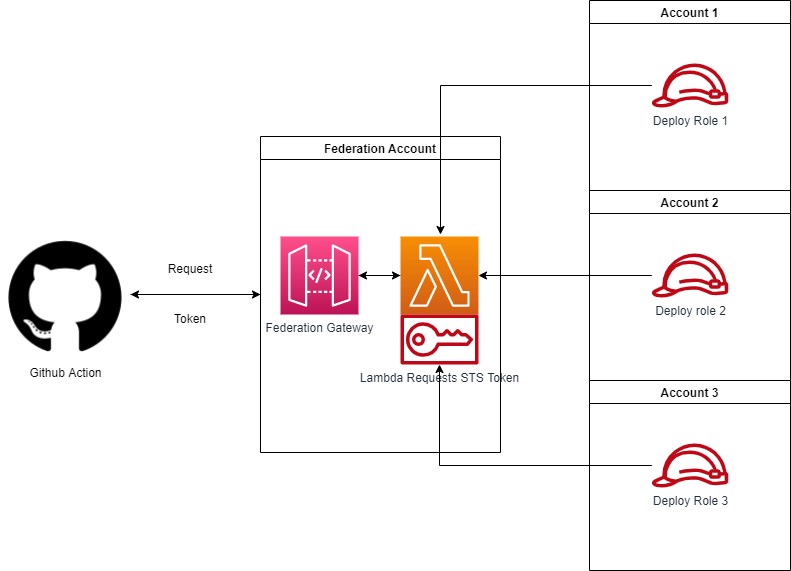

The diagram above was exported from draw.io. Its source (the exported page's mxGraphModel, read from the mxfile embedded in the PNG):
<mxGraphModel dx="2062" dy="1114" grid="1" gridSize="10" guides="1" tooltips="1" connect="1" arrows="1" fold="1" page="1" pageScale="1" pageWidth="1169" pageHeight="827" math="0" shadow="0">
  <root>
    <mxCell id="0" />
    <mxCell id="1" parent="0" />
    <mxCell id="L05tjB9mySzflqXxgU55-21" style="edgeStyle=orthogonalEdgeStyle;rounded=0;orthogonalLoop=1;jettySize=auto;html=1;entryX=0;entryY=0.5;entryDx=0;entryDy=0;" edge="1" parent="1" source="L05tjB9mySzflqXxgU55-1" target="L05tjB9mySzflqXxgU55-17">
      <mxGeometry relative="1" as="geometry" />
    </mxCell>
    <mxCell id="L05tjB9mySzflqXxgU55-1" value="Github Action" style="shape=image;html=1;verticalAlign=top;verticalLabelPosition=bottom;labelBackgroundColor=#ffffff;imageAspect=0;aspect=fixed;image=https://cdn1.iconfinder.com/data/icons/picons-social/57/github_rounded-128.png" vertex="1" parent="1">
      <mxGeometry x="60" y="405" width="130" height="130" as="geometry" />
    </mxCell>
    <mxCell id="L05tjB9mySzflqXxgU55-11" value="Account 2" style="swimlane;" vertex="1" parent="1">
      <mxGeometry x="649" y="366" width="201" height="190" as="geometry" />
    </mxCell>
    <mxCell id="L05tjB9mySzflqXxgU55-7" value="Deploy role 2" style="sketch=0;outlineConnect=0;fontColor=#232F3E;gradientColor=none;fillColor=#BF0816;strokeColor=none;dashed=0;verticalLabelPosition=bottom;verticalAlign=top;align=center;html=1;fontSize=12;fontStyle=0;aspect=fixed;pointerEvents=1;shape=mxgraph.aws4.role;" vertex="1" parent="L05tjB9mySzflqXxgU55-11">
      <mxGeometry x="61.5" y="63" width="78" height="44" as="geometry" />
    </mxCell>
    <mxCell id="L05tjB9mySzflqXxgU55-13" value="Account 3" style="swimlane;" vertex="1" parent="L05tjB9mySzflqXxgU55-11">
      <mxGeometry y="190" width="201" height="190" as="geometry" />
    </mxCell>
    <mxCell id="L05tjB9mySzflqXxgU55-14" value="Deploy Role 3" style="sketch=0;outlineConnect=0;fontColor=#232F3E;gradientColor=none;fillColor=#BF0816;strokeColor=none;dashed=0;verticalLabelPosition=bottom;verticalAlign=top;align=center;html=1;fontSize=12;fontStyle=0;aspect=fixed;pointerEvents=1;shape=mxgraph.aws4.role;" vertex="1" parent="L05tjB9mySzflqXxgU55-13">
      <mxGeometry x="61.5" y="63" width="78" height="44" as="geometry" />
    </mxCell>
    <mxCell id="L05tjB9mySzflqXxgU55-15" value="Account 1" style="swimlane;startSize=23;" vertex="1" parent="1">
      <mxGeometry x="649" y="176" width="201" height="190" as="geometry" />
    </mxCell>
    <mxCell id="L05tjB9mySzflqXxgU55-16" value="Deploy Role 1" style="sketch=0;outlineConnect=0;fontColor=#232F3E;gradientColor=none;fillColor=#BF0816;strokeColor=none;dashed=0;verticalLabelPosition=bottom;verticalAlign=top;align=center;html=1;fontSize=12;fontStyle=0;aspect=fixed;pointerEvents=1;shape=mxgraph.aws4.role;" vertex="1" parent="L05tjB9mySzflqXxgU55-15">
      <mxGeometry x="61.5" y="63" width="78" height="44" as="geometry" />
    </mxCell>
    <mxCell id="L05tjB9mySzflqXxgU55-22" style="edgeStyle=orthogonalEdgeStyle;rounded=0;orthogonalLoop=1;jettySize=auto;html=1;" edge="1" parent="1" source="L05tjB9mySzflqXxgU55-17" target="L05tjB9mySzflqXxgU55-1">
      <mxGeometry relative="1" as="geometry">
        <Array as="points">
          <mxPoint x="250" y="470" />
          <mxPoint x="250" y="470" />
        </Array>
      </mxGeometry>
    </mxCell>
    <mxCell id="L05tjB9mySzflqXxgU55-17" value="Federation Account" style="swimlane;" vertex="1" parent="1">
      <mxGeometry x="320" y="312" width="240" height="316" as="geometry" />
    </mxCell>
    <mxCell id="L05tjB9mySzflqXxgU55-32" style="edgeStyle=orthogonalEdgeStyle;rounded=0;orthogonalLoop=1;jettySize=auto;html=1;entryX=1;entryY=0.5;entryDx=0;entryDy=0;entryPerimeter=0;" edge="1" parent="L05tjB9mySzflqXxgU55-17" source="L05tjB9mySzflqXxgU55-4" target="L05tjB9mySzflqXxgU55-3">
      <mxGeometry relative="1" as="geometry" />
    </mxCell>
    <mxCell id="L05tjB9mySzflqXxgU55-4" value="" style="sketch=0;points=[[0,0,0],[0.25,0,0],[0.5,0,0],[0.75,0,0],[1,0,0],[0,1,0],[0.25,1,0],[0.5,1,0],[0.75,1,0],[1,1,0],[0,0.25,0],[0,0.5,0],[0,0.75,0],[1,0.25,0],[1,0.5,0],[1,0.75,0]];outlineConnect=0;fontColor=#232F3E;gradientColor=#F78E04;gradientDirection=north;fillColor=#D05C17;strokeColor=#ffffff;dashed=0;verticalLabelPosition=bottom;verticalAlign=top;align=center;html=1;fontSize=12;fontStyle=0;aspect=fixed;shape=mxgraph.aws4.resourceIcon;resIcon=mxgraph.aws4.lambda;" vertex="1" parent="L05tjB9mySzflqXxgU55-17">
      <mxGeometry x="140" y="100" width="78" height="78" as="geometry" />
    </mxCell>
    <mxCell id="L05tjB9mySzflqXxgU55-5" value="Lambda Requests STS Token" style="sketch=0;outlineConnect=0;fontColor=#232F3E;gradientColor=none;fillColor=#BF0816;strokeColor=none;dashed=0;verticalLabelPosition=bottom;verticalAlign=top;align=center;html=1;fontSize=12;fontStyle=0;aspect=fixed;pointerEvents=1;shape=mxgraph.aws4.sts;" vertex="1" parent="L05tjB9mySzflqXxgU55-17">
      <mxGeometry x="140" y="178" width="78" height="50" as="geometry" />
    </mxCell>
    <mxCell id="L05tjB9mySzflqXxgU55-31" style="edgeStyle=orthogonalEdgeStyle;rounded=0;orthogonalLoop=1;jettySize=auto;html=1;entryX=0;entryY=0.5;entryDx=0;entryDy=0;entryPerimeter=0;" edge="1" parent="L05tjB9mySzflqXxgU55-17" source="L05tjB9mySzflqXxgU55-3" target="L05tjB9mySzflqXxgU55-4">
      <mxGeometry relative="1" as="geometry" />
    </mxCell>
    <mxCell id="L05tjB9mySzflqXxgU55-3" value="Federation Gateway" style="sketch=0;points=[[0,0,0],[0.25,0,0],[0.5,0,0],[0.75,0,0],[1,0,0],[0,1,0],[0.25,1,0],[0.5,1,0],[0.75,1,0],[1,1,0],[0,0.25,0],[0,0.5,0],[0,0.75,0],[1,0.25,0],[1,0.5,0],[1,0.75,0]];outlineConnect=0;fontColor=#232F3E;gradientColor=#FF4F8B;gradientDirection=north;fillColor=#BC1356;strokeColor=#ffffff;dashed=0;verticalLabelPosition=bottom;verticalAlign=top;align=center;html=1;fontSize=12;fontStyle=0;aspect=fixed;shape=mxgraph.aws4.resourceIcon;resIcon=mxgraph.aws4.api_gateway;" vertex="1" parent="L05tjB9mySzflqXxgU55-17">
      <mxGeometry x="20" y="100" width="78" height="78" as="geometry" />
    </mxCell>
    <mxCell id="L05tjB9mySzflqXxgU55-27" value="Request" style="text;html=1;strokeColor=none;fillColor=none;align=center;verticalAlign=middle;whiteSpace=wrap;rounded=0;" vertex="1" parent="1">
      <mxGeometry x="220" y="430" width="60" height="30" as="geometry" />
    </mxCell>
    <mxCell id="L05tjB9mySzflqXxgU55-28" value="Token" style="text;html=1;strokeColor=none;fillColor=none;align=center;verticalAlign=middle;whiteSpace=wrap;rounded=0;" vertex="1" parent="1">
      <mxGeometry x="220" y="480" width="60" height="30" as="geometry" />
    </mxCell>
    <mxCell id="L05tjB9mySzflqXxgU55-37" style="edgeStyle=orthogonalEdgeStyle;rounded=0;orthogonalLoop=1;jettySize=auto;html=1;" edge="1" parent="1" source="L05tjB9mySzflqXxgU55-16">
      <mxGeometry relative="1" as="geometry">
        <mxPoint x="500" y="410" as="targetPoint" />
      </mxGeometry>
    </mxCell>
    <mxCell id="L05tjB9mySzflqXxgU55-38" style="edgeStyle=orthogonalEdgeStyle;rounded=0;orthogonalLoop=1;jettySize=auto;html=1;" edge="1" parent="1" source="L05tjB9mySzflqXxgU55-7" target="L05tjB9mySzflqXxgU55-4">
      <mxGeometry relative="1" as="geometry" />
    </mxCell>
    <mxCell id="L05tjB9mySzflqXxgU55-40" style="edgeStyle=orthogonalEdgeStyle;rounded=0;orthogonalLoop=1;jettySize=auto;html=1;" edge="1" parent="1" source="L05tjB9mySzflqXxgU55-14" target="L05tjB9mySzflqXxgU55-5">
      <mxGeometry relative="1" as="geometry" />
    </mxCell>
  </root>
</mxGraphModel>